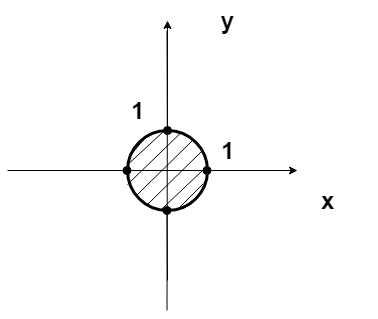

The diagram above was exported from draw.io. Its source (the exported page's mxGraphModel, read from the mxfile embedded in the PNG):
<mxGraphModel dx="535" dy="387" grid="1" gridSize="10" guides="1" tooltips="1" connect="1" arrows="1" fold="1" page="1" pageScale="1" pageWidth="827" pageHeight="1169" math="0" shadow="0">
  <root>
    <mxCell id="0" />
    <mxCell id="1" parent="0" />
    <mxCell id="n4dtA_mrrEIgV4rkIbM9-1" value="" style="endArrow=classic;html=1;" edge="1" parent="1">
      <mxGeometry width="50" height="50" relative="1" as="geometry">
        <mxPoint x="369.5" y="410" as="sourcePoint" />
        <mxPoint x="370" y="120" as="targetPoint" />
      </mxGeometry>
    </mxCell>
    <mxCell id="n4dtA_mrrEIgV4rkIbM9-2" value="" style="endArrow=classic;html=1;" edge="1" parent="1">
      <mxGeometry width="50" height="50" relative="1" as="geometry">
        <mxPoint x="210" y="270" as="sourcePoint" />
        <mxPoint x="500" y="270" as="targetPoint" />
      </mxGeometry>
    </mxCell>
    <mxCell id="n4dtA_mrrEIgV4rkIbM9-3" value="" style="ellipse;whiteSpace=wrap;html=1;fillColor=none;strokeWidth=3;gradientColor=none;" vertex="1" parent="1">
      <mxGeometry x="330" y="230" width="80" height="80" as="geometry" />
    </mxCell>
    <mxCell id="n4dtA_mrrEIgV4rkIbM9-4" value="" style="endArrow=none;html=1;endFill=0;startArrow=oval;startFill=1;endSize=10;startSize=8;exitX=0.5;exitY=0;exitDx=0;exitDy=0;" edge="1" parent="1" source="n4dtA_mrrEIgV4rkIbM9-3">
      <mxGeometry width="50" height="50" relative="1" as="geometry">
        <mxPoint x="369.5" y="200" as="sourcePoint" />
        <mxPoint x="369.5" y="130" as="targetPoint" />
      </mxGeometry>
    </mxCell>
    <mxCell id="n4dtA_mrrEIgV4rkIbM9-5" value="" style="endArrow=none;html=1;endFill=0;startArrow=oval;startFill=1;endSize=10;startSize=8;" edge="1" parent="1">
      <mxGeometry width="50" height="50" relative="1" as="geometry">
        <mxPoint x="409.5" y="270" as="sourcePoint" />
        <mxPoint x="490" y="270" as="targetPoint" />
      </mxGeometry>
    </mxCell>
    <mxCell id="n4dtA_mrrEIgV4rkIbM9-6" value="" style="endArrow=none;html=1;endFill=0;startArrow=oval;startFill=1;endSize=10;startSize=8;" edge="1" parent="1">
      <mxGeometry width="50" height="50" relative="1" as="geometry">
        <mxPoint x="329.5" y="270" as="sourcePoint" />
        <mxPoint x="260" y="270" as="targetPoint" />
      </mxGeometry>
    </mxCell>
    <mxCell id="n4dtA_mrrEIgV4rkIbM9-7" value="" style="endArrow=none;html=1;endFill=0;startArrow=oval;startFill=1;endSize=10;startSize=8;" edge="1" parent="1">
      <mxGeometry width="50" height="50" relative="1" as="geometry">
        <mxPoint x="369.5" y="310" as="sourcePoint" />
        <mxPoint x="370" y="380" as="targetPoint" />
      </mxGeometry>
    </mxCell>
    <mxCell id="n4dtA_mrrEIgV4rkIbM9-8" value="" style="endArrow=none;html=1;endFill=0;exitX=0.121;exitY=0.804;exitDx=0;exitDy=0;exitPerimeter=0;" edge="1" parent="1" source="n4dtA_mrrEIgV4rkIbM9-3">
      <mxGeometry width="50" height="50" relative="1" as="geometry">
        <mxPoint x="345" y="290" as="sourcePoint" />
        <mxPoint x="395" y="240" as="targetPoint" />
      </mxGeometry>
    </mxCell>
    <mxCell id="n4dtA_mrrEIgV4rkIbM9-9" value="" style="endArrow=none;html=1;endFill=0;exitX=0.121;exitY=0.804;exitDx=0;exitDy=0;exitPerimeter=0;" edge="1" parent="1">
      <mxGeometry width="50" height="50" relative="1" as="geometry">
        <mxPoint x="349.67999999999995" y="304.32000000000005" as="sourcePoint" />
        <mxPoint x="405" y="250" as="targetPoint" />
      </mxGeometry>
    </mxCell>
    <mxCell id="n4dtA_mrrEIgV4rkIbM9-10" value="" style="endArrow=none;html=1;endFill=0;exitX=0.413;exitY=0.996;exitDx=0;exitDy=0;exitPerimeter=0;entryX=1.004;entryY=0.438;entryDx=0;entryDy=0;entryPerimeter=0;" edge="1" parent="1" source="n4dtA_mrrEIgV4rkIbM9-3" target="n4dtA_mrrEIgV4rkIbM9-3">
      <mxGeometry width="50" height="50" relative="1" as="geometry">
        <mxPoint x="359.67999999999995" y="314.32000000000005" as="sourcePoint" />
        <mxPoint x="415" y="260" as="targetPoint" />
      </mxGeometry>
    </mxCell>
    <mxCell id="n4dtA_mrrEIgV4rkIbM9-11" value="" style="endArrow=none;html=1;endFill=0;exitX=0.038;exitY=0.308;exitDx=0;exitDy=0;exitPerimeter=0;" edge="1" parent="1" source="n4dtA_mrrEIgV4rkIbM9-3">
      <mxGeometry width="50" height="50" relative="1" as="geometry">
        <mxPoint x="290.17999999999995" y="294.32000000000005" as="sourcePoint" />
        <mxPoint x="345.5" y="240" as="targetPoint" />
      </mxGeometry>
    </mxCell>
    <mxCell id="n4dtA_mrrEIgV4rkIbM9-12" value="" style="endArrow=none;html=1;endFill=0;entryX=0.671;entryY=0.025;entryDx=0;entryDy=0;entryPerimeter=0;" edge="1" parent="1" target="n4dtA_mrrEIgV4rkIbM9-3">
      <mxGeometry width="50" height="50" relative="1" as="geometry">
        <mxPoint x="330" y="284" as="sourcePoint" />
        <mxPoint x="386" y="230" as="targetPoint" />
      </mxGeometry>
    </mxCell>
    <mxCell id="n4dtA_mrrEIgV4rkIbM9-13" value="" style="endArrow=none;html=1;endFill=0;" edge="1" parent="1">
      <mxGeometry width="50" height="50" relative="1" as="geometry">
        <mxPoint x="379" y="310" as="sourcePoint" />
        <mxPoint x="406" y="283" as="targetPoint" />
      </mxGeometry>
    </mxCell>
    <mxCell id="n4dtA_mrrEIgV4rkIbM9-16" value="" style="endArrow=none;html=1;endFill=0;exitX=0.017;exitY=0.413;exitDx=0;exitDy=0;exitPerimeter=0;entryX=0.45;entryY=0.013;entryDx=0;entryDy=0;entryPerimeter=0;" edge="1" parent="1" source="n4dtA_mrrEIgV4rkIbM9-3" target="n4dtA_mrrEIgV4rkIbM9-3">
      <mxGeometry width="50" height="50" relative="1" as="geometry">
        <mxPoint x="329.86" y="257.32000000000005" as="sourcePoint" />
        <mxPoint x="356.5" y="230" as="targetPoint" />
      </mxGeometry>
    </mxCell>
    <mxCell id="n4dtA_mrrEIgV4rkIbM9-17" value="x" style="text;strokeColor=none;fillColor=none;html=1;fontSize=24;fontStyle=1;verticalAlign=middle;align=center;" vertex="1" parent="1">
      <mxGeometry x="480" y="280" width="100" height="40" as="geometry" />
    </mxCell>
    <mxCell id="n4dtA_mrrEIgV4rkIbM9-19" value="y" style="text;strokeColor=none;fillColor=none;html=1;fontSize=24;fontStyle=1;verticalAlign=middle;align=center;" vertex="1" parent="1">
      <mxGeometry x="380" y="100" width="100" height="40" as="geometry" />
    </mxCell>
    <mxCell id="n4dtA_mrrEIgV4rkIbM9-20" value="1" style="text;strokeColor=none;fillColor=none;html=1;fontSize=24;fontStyle=1;verticalAlign=middle;align=center;" vertex="1" parent="1">
      <mxGeometry x="380" y="230" width="100" height="40" as="geometry" />
    </mxCell>
    <mxCell id="n4dtA_mrrEIgV4rkIbM9-21" value="1" style="text;strokeColor=none;fillColor=none;html=1;fontSize=24;fontStyle=1;verticalAlign=middle;align=center;" vertex="1" parent="1">
      <mxGeometry x="290" y="190" width="100" height="40" as="geometry" />
    </mxCell>
  </root>
</mxGraphModel>